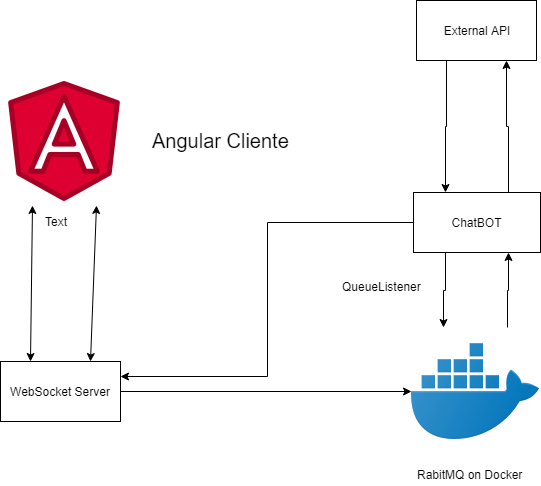

The diagram above was exported from draw.io. Its source (the exported page's mxGraphModel, read from the mxfile embedded in the PNG):
<mxGraphModel dx="1422" dy="764" grid="1" gridSize="10" guides="1" tooltips="1" connect="1" arrows="1" fold="1" page="1" pageScale="1" pageWidth="827" pageHeight="1169" math="0" shadow="0">
  <root>
    <mxCell id="0" />
    <mxCell id="1" parent="0" />
    <mxCell id="NWAr2jJt0_cN-zkBOcNr-1" value="" style="shape=image;html=1;verticalAlign=top;verticalLabelPosition=bottom;labelBackgroundColor=#ffffff;imageAspect=0;aspect=fixed;image=https://cdn3.iconfinder.com/data/icons/logos-and-brands-adobe/512/21_Angular-128.png" vertex="1" parent="1">
      <mxGeometry x="140" y="270" width="128" height="128" as="geometry" />
    </mxCell>
    <mxCell id="NWAr2jJt0_cN-zkBOcNr-2" value="&lt;font style=&quot;font-size: 20px&quot;&gt;Angular Cliente&lt;br&gt;&lt;/font&gt;" style="text;html=1;resizable=0;points=[];autosize=1;align=left;verticalAlign=top;spacingTop=-4;" vertex="1" parent="1">
      <mxGeometry x="290" y="319" width="150" height="20" as="geometry" />
    </mxCell>
    <mxCell id="NWAr2jJt0_cN-zkBOcNr-13" style="edgeStyle=orthogonalEdgeStyle;rounded=0;orthogonalLoop=1;jettySize=auto;html=1;exitX=0.75;exitY=0;exitDx=0;exitDy=0;entryX=0.75;entryY=1;entryDx=0;entryDy=0;" edge="1" parent="1" source="NWAr2jJt0_cN-zkBOcNr-3" target="NWAr2jJt0_cN-zkBOcNr-7">
      <mxGeometry relative="1" as="geometry" />
    </mxCell>
    <mxCell id="NWAr2jJt0_cN-zkBOcNr-3" value="" style="shape=image;html=1;verticalAlign=top;verticalLabelPosition=bottom;labelBackgroundColor=#ffffff;imageAspect=0;aspect=fixed;image=https://cdn3.iconfinder.com/data/icons/social-media-2169/24/social_media_social_media_logo_docker-128.png" vertex="1" parent="1">
      <mxGeometry x="551" y="520" width="128" height="128" as="geometry" />
    </mxCell>
    <mxCell id="NWAr2jJt0_cN-zkBOcNr-11" style="edgeStyle=orthogonalEdgeStyle;rounded=0;orthogonalLoop=1;jettySize=auto;html=1;exitX=1;exitY=0.5;exitDx=0;exitDy=0;" edge="1" parent="1" source="NWAr2jJt0_cN-zkBOcNr-5" target="NWAr2jJt0_cN-zkBOcNr-3">
      <mxGeometry relative="1" as="geometry" />
    </mxCell>
    <mxCell id="NWAr2jJt0_cN-zkBOcNr-5" value="WebSocket Server&lt;br&gt;" style="rounded=0;whiteSpace=wrap;html=1;" vertex="1" parent="1">
      <mxGeometry x="140" y="554" width="120" height="60" as="geometry" />
    </mxCell>
    <mxCell id="NWAr2jJt0_cN-zkBOcNr-12" style="edgeStyle=orthogonalEdgeStyle;rounded=0;orthogonalLoop=1;jettySize=auto;html=1;exitX=0.25;exitY=1;exitDx=0;exitDy=0;entryX=0.25;entryY=0;entryDx=0;entryDy=0;" edge="1" parent="1" source="NWAr2jJt0_cN-zkBOcNr-7" target="NWAr2jJt0_cN-zkBOcNr-3">
      <mxGeometry relative="1" as="geometry" />
    </mxCell>
    <mxCell id="NWAr2jJt0_cN-zkBOcNr-14" style="edgeStyle=orthogonalEdgeStyle;rounded=0;orthogonalLoop=1;jettySize=auto;html=1;exitX=0;exitY=0.5;exitDx=0;exitDy=0;entryX=1;entryY=0.25;entryDx=0;entryDy=0;" edge="1" parent="1" source="NWAr2jJt0_cN-zkBOcNr-7" target="NWAr2jJt0_cN-zkBOcNr-5">
      <mxGeometry relative="1" as="geometry" />
    </mxCell>
    <mxCell id="NWAr2jJt0_cN-zkBOcNr-22" style="edgeStyle=orthogonalEdgeStyle;rounded=0;orthogonalLoop=1;jettySize=auto;html=1;exitX=0.75;exitY=0;exitDx=0;exitDy=0;entryX=0.75;entryY=1;entryDx=0;entryDy=0;" edge="1" parent="1" source="NWAr2jJt0_cN-zkBOcNr-7" target="NWAr2jJt0_cN-zkBOcNr-19">
      <mxGeometry relative="1" as="geometry" />
    </mxCell>
    <mxCell id="NWAr2jJt0_cN-zkBOcNr-7" value="ChatBOT" style="rounded=0;whiteSpace=wrap;html=1;" vertex="1" parent="1">
      <mxGeometry x="553" y="385" width="127" height="60" as="geometry" />
    </mxCell>
    <mxCell id="NWAr2jJt0_cN-zkBOcNr-8" value="Text" style="text;html=1;resizable=0;points=[];autosize=1;align=left;verticalAlign=top;spacingTop=-4;" vertex="1" parent="1">
      <mxGeometry x="183" y="405" width="40" height="20" as="geometry" />
    </mxCell>
    <mxCell id="NWAr2jJt0_cN-zkBOcNr-9" value="" style="endArrow=classic;startArrow=classic;html=1;exitX=0.25;exitY=0;exitDx=0;exitDy=0;entryX=0.25;entryY=1;entryDx=0;entryDy=0;" edge="1" parent="1" source="NWAr2jJt0_cN-zkBOcNr-5" target="NWAr2jJt0_cN-zkBOcNr-1">
      <mxGeometry width="50" height="50" relative="1" as="geometry">
        <mxPoint x="30" y="510" as="sourcePoint" />
        <mxPoint x="40" y="440" as="targetPoint" />
      </mxGeometry>
    </mxCell>
    <mxCell id="NWAr2jJt0_cN-zkBOcNr-10" value="" style="endArrow=classic;startArrow=classic;html=1;entryX=0.75;entryY=1;entryDx=0;entryDy=0;exitX=0.75;exitY=0;exitDx=0;exitDy=0;" edge="1" parent="1" source="NWAr2jJt0_cN-zkBOcNr-5" target="NWAr2jJt0_cN-zkBOcNr-1">
      <mxGeometry width="50" height="50" relative="1" as="geometry">
        <mxPoint x="220" y="520" as="sourcePoint" />
        <mxPoint x="270" y="470" as="targetPoint" />
      </mxGeometry>
    </mxCell>
    <mxCell id="NWAr2jJt0_cN-zkBOcNr-16" value="QueueListener" style="text;html=1;resizable=0;points=[];autosize=1;align=left;verticalAlign=top;spacingTop=-4;" vertex="1" parent="1">
      <mxGeometry x="480" y="470" width="90" height="20" as="geometry" />
    </mxCell>
    <mxCell id="NWAr2jJt0_cN-zkBOcNr-17" value="RabitMQ on Docker" style="text;html=1;resizable=0;points=[];autosize=1;align=left;verticalAlign=top;spacingTop=-4;" vertex="1" parent="1">
      <mxGeometry x="555" y="658" width="120" height="20" as="geometry" />
    </mxCell>
    <mxCell id="NWAr2jJt0_cN-zkBOcNr-18" value="Text" style="text;html=1;resizable=0;points=[];autosize=1;align=left;verticalAlign=top;spacingTop=-4;" vertex="1" parent="1">
      <mxGeometry x="585" y="233" width="40" height="20" as="geometry" />
    </mxCell>
    <mxCell id="NWAr2jJt0_cN-zkBOcNr-21" style="edgeStyle=orthogonalEdgeStyle;rounded=0;orthogonalLoop=1;jettySize=auto;html=1;exitX=0.25;exitY=1;exitDx=0;exitDy=0;entryX=0.25;entryY=0;entryDx=0;entryDy=0;" edge="1" parent="1" source="NWAr2jJt0_cN-zkBOcNr-19" target="NWAr2jJt0_cN-zkBOcNr-7">
      <mxGeometry relative="1" as="geometry" />
    </mxCell>
    <mxCell id="NWAr2jJt0_cN-zkBOcNr-19" value="External API" style="rounded=0;whiteSpace=wrap;html=1;" vertex="1" parent="1">
      <mxGeometry x="556" y="193" width="120" height="60" as="geometry" />
    </mxCell>
  </root>
</mxGraphModel>